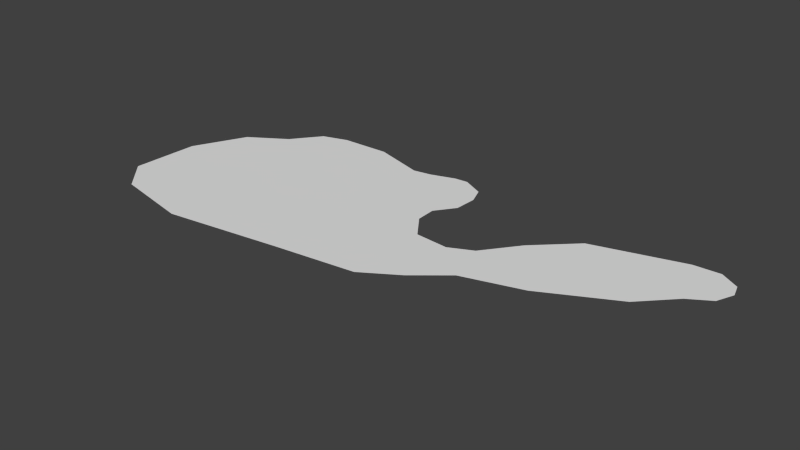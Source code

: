 # Source: lake.blend  (saved by Blender 2.75.0; exported with 4.5.12 LTS)
import bpy
from mathutils import Matrix  # noqa: F401  (used for matrix-valued properties, if any)

bpy.ops.wm.read_factory_settings(use_empty=True)
scene = bpy.context.scene
scene.name = 'Scene'

# ---- collections
col_collection_1 = bpy.data.collections.new('Collection 1'); scene.collection.children.link(col_collection_1)

# ---- world
world_world = bpy.data.worlds.new('World'); scene.world = world_world
world_world.color = (0.05088, 0.05088, 0.05088)
world_world.use_sun_shadow = False
world_world.sun_shadow_jitter_overblur = 0.0
world_world.cycles.sampling_method = 'MANUAL'
world_world.cycles.sample_map_resolution = 256

# ---- meshes
me_plane = bpy.data.meshes.new('Plane')
me_plane.from_pydata([(2.527, 4.049, 0.0), (-0.4122, 4.95, 0.0), (-3.186, 4.876, 0.0), (-4.619, 4.435, 0.0), (-5.878, 2.815, 0.0), (3.537, 4.215, 0.0), (4.897, 4.656, 0.0), (5.65, 4.711, 0.0), (6.844, 4.105, 0.0), (7.211, 3.149, 0.0), (7.156, 1.882, 0.0), (6.366, 0.7979, 0.0), (6.414, -0.3226, 0.0), (7.406, -1.689, 0.0), (9.28, -1.844, 0.0), (10.58, -1.226, 0.0), (12.04, 0.6914, 0.0), (14.15, 2.719, 0.0), (19.07, 4.084, 0.0), (20.53, 4.148, 0.0), (21.55, 3.513, 0.0), (21.77, 2.751, 0.0), (21.36, 1.767, 0.0), (20.18, 1.037, 0.0), (18.5, -0.7089, 0.0), (14.56, -2.74, 0.0), (11.29, -3.693, 0.0), (9.485, -5.185, 0.0), (7.517, -6.423, 0.0), (2.914, -6.994, 0.0), (-3.529, -7.883, 0.0), (-7.91, -6.962, 0.0), (-9.529, -5.248, 0.0), (-9.402, -1.471, 0.0), (-7.974, 1.481, 0.0)], [], [(33, 34, 32), (32, 34, 31), (31, 34, 4), (31, 4, 30), (30, 4, 3), (30, 3, 2), (30, 2, 1), (30, 1, 29), (29, 1, 0), (29, 0, 5), (29, 13, 28), (29, 5, 6), (10, 11, 6), (10, 6, 7), (10, 7, 9), (9, 7, 8), (6, 11, 29), (12, 13, 29), (11, 12, 29), (28, 13, 14), (28, 14, 27), (27, 14, 15), (27, 15, 26), (26, 15, 16), (26, 16, 25), (25, 16, 17), (25, 17, 24), (24, 17, 18), (24, 18, 23), (23, 18, 19), (23, 19, 22), (22, 19, 20), (22, 20, 21)])
me_plane.use_remesh_preserve_volume = False
me_plane.use_remesh_preserve_attributes = False
me_plane.use_mirror_vertex_groups = False
me_plane.update()

# ---- objects
ob_plane = bpy.data.objects.new('Plane', me_plane)

# ---- transforms, parenting, visibility, modifiers, constraints
ob_plane.location = (0.0, 0.0, 0.0)
ob_plane.lineart.crease_threshold = 0.0

# ---- collection membership
col_collection_1.objects.link(ob_plane)

# ---- scene / render settings (as saved in the file)
scene.frame_start = 1; scene.frame_end = 250; scene.frame_set(1)
scene.render.engine = 'BLENDER_EEVEE_NEXT'
scene.render.resolution_percentage = 50
scene.render.dither_intensity = 0.0
scene.cycles.use_denoising = False
scene.cycles.samples = 10
scene.cycles.sampling_pattern = 'TABULATED_SOBOL'
scene.cycles.light_sampling_threshold = 0.0
scene.cycles.use_adaptive_sampling = False
scene.cycles.use_light_tree = False
scene.cycles.blur_glossy = 0.0
scene.cycles.pixel_filter_type = 'GAUSSIAN'
scene.cycles.sample_clamp_indirect = 0.0
scene.view_settings.view_transform = 'Standard'
bpy.context.view_layer.update()

# ---- added for rendering (the .blend has no active camera and no usable light): camera, sun
cam_auto = bpy.data.cameras.new('AutoCamera')
cam_auto.lens = 50.0
cam_auto.sensor_width = 36.0
cam_auto.clip_end = 1000.0
ob_auto_camera = bpy.data.objects.new('AutoCamera', cam_auto)
scene.collection.objects.link(ob_auto_camera)
ob_auto_camera.location = (37.4186, -39.0243, 25.0384)
ob_auto_camera.rotation_euler = (1.09748, -7.21219e-08, 0.694738)
scene.camera = ob_auto_camera
light_auto_sun = bpy.data.lights.new('AutoSun', 'SUN')
light_auto_sun.energy = 3.0
light_auto_sun.angle = 0.0523599
ob_auto_sun = bpy.data.objects.new('AutoSun', light_auto_sun)
scene.collection.objects.link(ob_auto_sun)
ob_auto_sun.rotation_euler = (0.872665, 0.174533, 0.523599)
bpy.context.view_layer.update()
